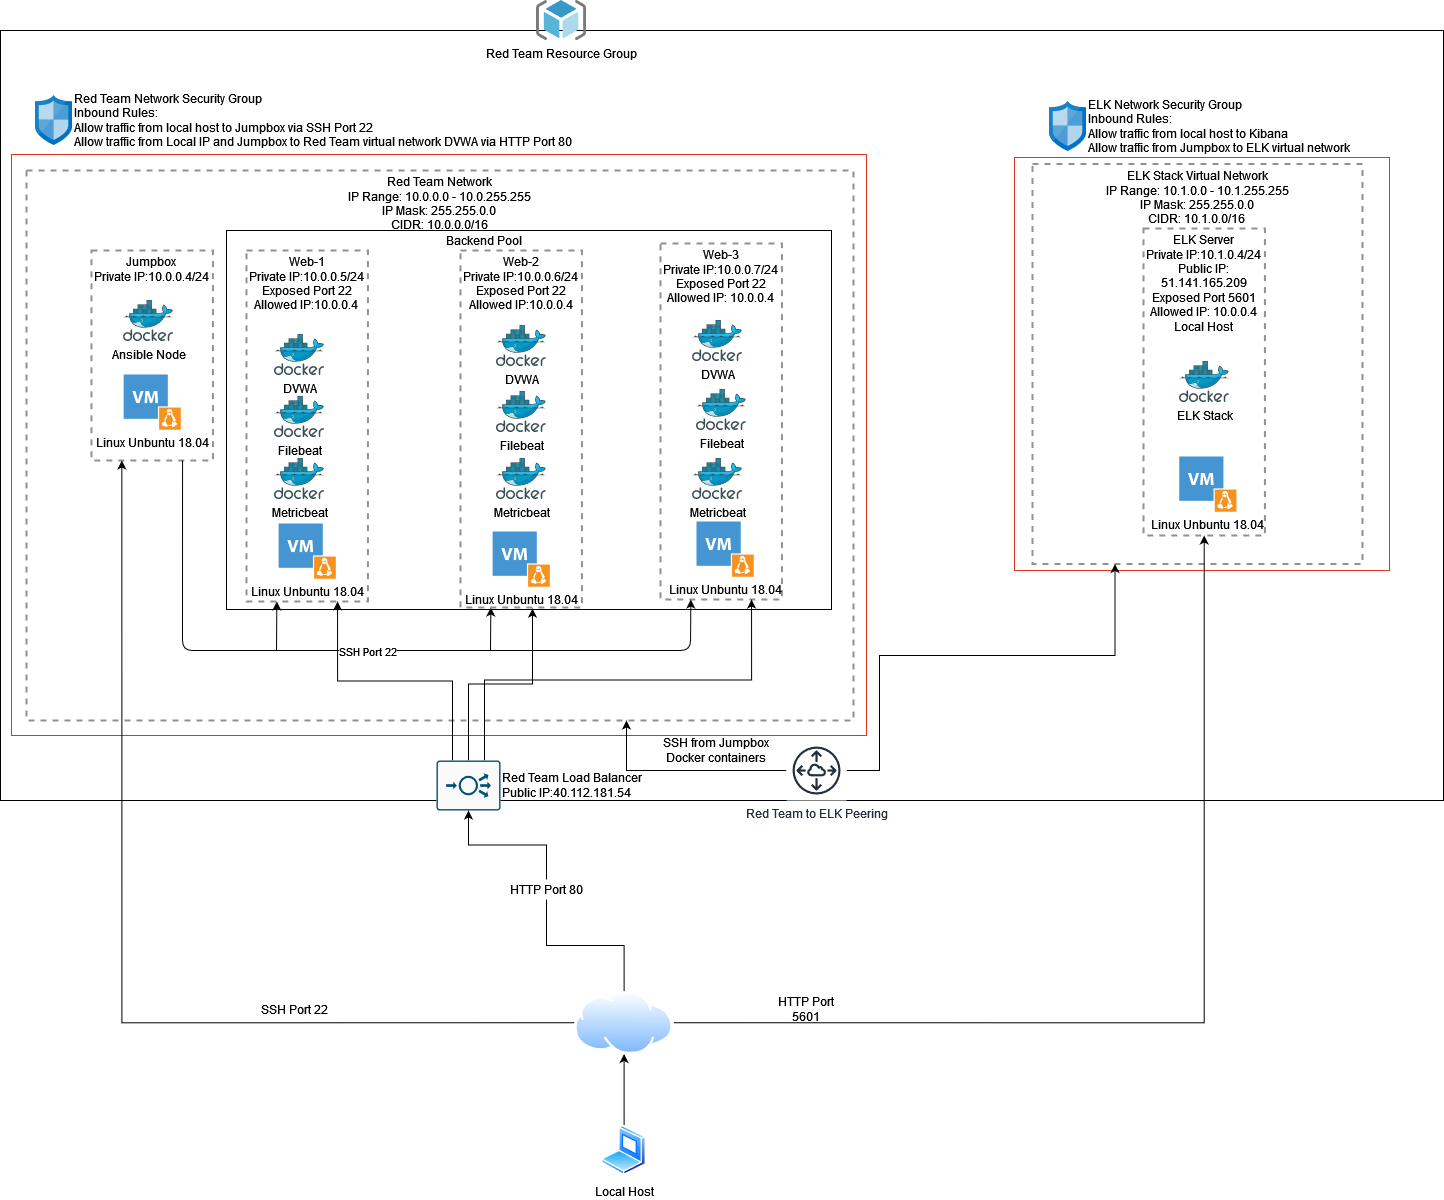

The diagram above was exported from draw.io. Its source (the exported page's mxGraphModel, read from the mxfile embedded in the PNG):
<mxGraphModel dx="1278" dy="2872" grid="0" gridSize="10" guides="1" tooltips="1" connect="1" arrows="1" fold="1" page="1" pageScale="1" pageWidth="1654" pageHeight="2336" math="0" shadow="0">
  <root>
    <mxCell id="0" />
    <mxCell id="1" parent="0" />
    <mxCell id="lGFsIJGhbPCC7UXFkud5-1" value="" style="fillColor=none;strokeColor=#DD3522;verticalAlign=top;fontStyle=0;fontColor=#DD3522;" parent="1" vertex="1">
      <mxGeometry x="1208" y="147" width="375" height="413" as="geometry" />
    </mxCell>
    <mxCell id="6HxlMr-pR_zYSvYQ8H7o-106" value="&lt;div&gt;ELK Stack Virtual Network&lt;/div&gt;&lt;div&gt;IP Range: 10.1.0.0 - 10.1.255.255&lt;/div&gt;&lt;div&gt;IP Mask: 255.255.0.0&lt;/div&gt;&lt;div&gt;CIDR: 10.1.0.0/16&lt;br&gt;&lt;/div&gt;" style="fontStyle=0;verticalAlign=top;align=center;spacingTop=-2;fillColor=none;rounded=0;whiteSpace=wrap;html=1;strokeColor=#919191;strokeWidth=2;dashed=1;container=1;collapsible=0;expand=0;recursiveResize=0;" parent="1" vertex="1">
      <mxGeometry x="1226" y="153.5" width="330" height="400" as="geometry" />
    </mxCell>
    <mxCell id="6HxlMr-pR_zYSvYQ8H7o-120" value="" style="rounded=0;whiteSpace=wrap;html=1;fillColor=none;verticalAlign=top;" parent="6HxlMr-pR_zYSvYQ8H7o-106" vertex="1">
      <mxGeometry x="-1032" y="-133.5" width="1443" height="770" as="geometry" />
    </mxCell>
    <mxCell id="6HxlMr-pR_zYSvYQ8H7o-108" value="&lt;div&gt;ELK Server&lt;br&gt;&lt;/div&gt;&lt;div&gt;Private IP:10.1.0.4/24&lt;/div&gt;&lt;div&gt;Public IP: 51.141.165.209&lt;/div&gt;&lt;div&gt;Exposed Port 5601&lt;/div&gt;&lt;div&gt;Allowed IP: 10.0.0.4 Local Host&lt;br&gt;&lt;/div&gt;" style="fontStyle=0;verticalAlign=top;align=center;spacingTop=-2;fillColor=none;rounded=0;whiteSpace=wrap;html=1;strokeColor=#919191;strokeWidth=2;dashed=1;container=1;collapsible=0;expand=0;recursiveResize=0;" parent="6HxlMr-pR_zYSvYQ8H7o-106" vertex="1">
      <mxGeometry x="111" y="64.5" width="121.4" height="307" as="geometry" />
    </mxCell>
    <mxCell id="6HxlMr-pR_zYSvYQ8H7o-112" value="ELK Stack" style="sketch=0;aspect=fixed;html=1;points=[];align=center;image;fontSize=12;image=img/lib/mscae/Docker.svg;fillColor=none;" parent="6HxlMr-pR_zYSvYQ8H7o-108" vertex="1">
      <mxGeometry x="35.700000000000024" y="133" width="50" height="41" as="geometry" />
    </mxCell>
    <mxCell id="TBJNO1jVNO7Bq6Y3c36b-4" value="Linux Unbuntu 18.04" style="shadow=0;dashed=0;html=1;strokeColor=none;fillColor=#4495D1;labelPosition=center;verticalLabelPosition=bottom;verticalAlign=top;align=center;outlineConnect=0;shape=mxgraph.veeam.vm_linux;" parent="6HxlMr-pR_zYSvYQ8H7o-108" vertex="1">
      <mxGeometry x="35.700000000000045" y="227.99999999999997" width="57.2" height="55.2" as="geometry" />
    </mxCell>
    <mxCell id="6HxlMr-pR_zYSvYQ8H7o-98" value="&lt;div&gt;Red Team Network Security Group &lt;br&gt;&lt;/div&gt;&lt;div&gt;Inbound Rules: &lt;br&gt;&lt;/div&gt;&lt;div&gt;Allow traffic from local host to Jumpbox via SSH Port 22&lt;br&gt;&lt;/div&gt;&lt;div&gt;Allow traffic from Local IP and Jumpbox to Red Team virtual network DVWA via HTTP Port 80&lt;br&gt;&lt;/div&gt;" style="sketch=0;aspect=fixed;html=1;points=[];align=left;image;fontSize=12;image=img/lib/mscae/Network_Security_Groups_Classic.svg;fillColor=none;verticalAlign=middle;labelPosition=right;verticalLabelPosition=middle;" parent="6HxlMr-pR_zYSvYQ8H7o-106" vertex="1">
      <mxGeometry x="-997" y="-68.5" width="37" height="50" as="geometry" />
    </mxCell>
    <mxCell id="lGFsIJGhbPCC7UXFkud5-2" value="" style="fillColor=none;strokeColor=#DD3522;verticalAlign=top;fontStyle=0;fontColor=#DD3522;" parent="1" vertex="1">
      <mxGeometry x="205" y="144" width="855" height="581" as="geometry" />
    </mxCell>
    <mxCell id="9ZaqXrpavL7whl2jTD5z-1" value="" style="rounded=0;whiteSpace=wrap;html=1;fillColor=none;" parent="1" vertex="1">
      <mxGeometry x="420" y="220" width="605" height="379" as="geometry" />
    </mxCell>
    <mxCell id="6HxlMr-pR_zYSvYQ8H7o-89" value="&lt;div&gt;Red Team Network &lt;br&gt;&lt;/div&gt;&lt;div&gt;IP Range: 10.0.0.0 - 10.0.255.255 &lt;br&gt;&lt;/div&gt;&lt;div&gt;IP Mask: 255.255.0.0&lt;/div&gt;&lt;div&gt;CIDR: 10.0.0.0/16&lt;br&gt; &lt;/div&gt;" style="fontStyle=0;verticalAlign=top;align=center;spacingTop=-2;fillColor=none;rounded=0;whiteSpace=wrap;html=1;strokeColor=#919191;strokeWidth=2;dashed=1;container=1;collapsible=0;expand=0;recursiveResize=0;labelPosition=center;verticalLabelPosition=middle;" parent="1" vertex="1">
      <mxGeometry x="220" y="160" width="827" height="550" as="geometry" />
    </mxCell>
    <mxCell id="6HxlMr-pR_zYSvYQ8H7o-75" value="&lt;div&gt;Web-1&lt;/div&gt;&lt;div&gt;Private IP:10.0.0.5/24&lt;/div&gt;&lt;div&gt;Exposed Port 22&lt;/div&gt;&lt;div&gt;Allowed IP:10.0.0.4&lt;br&gt;&lt;/div&gt;&lt;div&gt;&lt;br&gt;&lt;/div&gt;&lt;div&gt;&lt;br&gt;&lt;/div&gt;&lt;div&gt;&lt;br&gt;&lt;/div&gt;" style="fontStyle=0;verticalAlign=top;align=center;spacingTop=-2;fillColor=none;rounded=0;whiteSpace=wrap;html=1;strokeColor=#919191;strokeWidth=2;dashed=1;container=1;collapsible=0;expand=0;recursiveResize=0;" parent="6HxlMr-pR_zYSvYQ8H7o-89" vertex="1">
      <mxGeometry x="220" y="80" width="121.4" height="351" as="geometry" />
    </mxCell>
    <mxCell id="6HxlMr-pR_zYSvYQ8H7o-70" value="Linux Unbuntu 18.04" style="shadow=0;dashed=0;html=1;strokeColor=none;fillColor=#4495D1;labelPosition=center;verticalLabelPosition=bottom;verticalAlign=top;align=center;outlineConnect=0;shape=mxgraph.veeam.vm_linux;" parent="6HxlMr-pR_zYSvYQ8H7o-75" vertex="1">
      <mxGeometry x="32.099999999999966" y="273" width="57.2" height="55.2" as="geometry" />
    </mxCell>
    <mxCell id="6HxlMr-pR_zYSvYQ8H7o-76" value="DVWA" style="sketch=0;aspect=fixed;html=1;points=[];align=center;image;fontSize=12;image=img/lib/mscae/Docker.svg;fillColor=none;" parent="6HxlMr-pR_zYSvYQ8H7o-75" vertex="1">
      <mxGeometry x="28.00000000000002" y="84" width="50" height="41" as="geometry" />
    </mxCell>
    <mxCell id="6HxlMr-pR_zYSvYQ8H7o-77" value="Filebeat" style="sketch=0;aspect=fixed;html=1;points=[];align=center;image;fontSize=12;image=img/lib/mscae/Docker.svg;fillColor=none;" parent="6HxlMr-pR_zYSvYQ8H7o-75" vertex="1">
      <mxGeometry x="28.00000000000002" y="146" width="50" height="41" as="geometry" />
    </mxCell>
    <mxCell id="6HxlMr-pR_zYSvYQ8H7o-78" value="Metricbeat" style="sketch=0;aspect=fixed;html=1;points=[];align=center;image;fontSize=12;image=img/lib/mscae/Docker.svg;fillColor=none;" parent="6HxlMr-pR_zYSvYQ8H7o-75" vertex="1">
      <mxGeometry x="28.00000000000002" y="208" width="50" height="41" as="geometry" />
    </mxCell>
    <mxCell id="6HxlMr-pR_zYSvYQ8H7o-84" value="&lt;div&gt;Web-3&lt;/div&gt;&lt;div&gt;Private IP:10.0.0.7/24&lt;/div&gt;&lt;div&gt;Exposed Port 22&lt;/div&gt;&lt;div&gt;Allowed IP: 10.0.0.4&lt;br&gt;&lt;/div&gt;" style="fontStyle=0;verticalAlign=top;align=center;spacingTop=-2;fillColor=none;rounded=0;whiteSpace=wrap;html=1;strokeColor=#919191;strokeWidth=2;dashed=1;container=1;collapsible=0;expand=0;recursiveResize=0;" parent="6HxlMr-pR_zYSvYQ8H7o-89" vertex="1">
      <mxGeometry x="634" y="73" width="121.4" height="356" as="geometry" />
    </mxCell>
    <mxCell id="6HxlMr-pR_zYSvYQ8H7o-86" value="DVWA" style="sketch=0;aspect=fixed;html=1;points=[];align=center;image;fontSize=12;image=img/lib/mscae/Docker.svg;fillColor=none;" parent="6HxlMr-pR_zYSvYQ8H7o-84" vertex="1">
      <mxGeometry x="32.10000000000002" y="77" width="50" height="41" as="geometry" />
    </mxCell>
    <mxCell id="6HxlMr-pR_zYSvYQ8H7o-87" value="Filebeat" style="sketch=0;aspect=fixed;html=1;points=[];align=center;image;fontSize=12;image=img/lib/mscae/Docker.svg;fillColor=none;" parent="6HxlMr-pR_zYSvYQ8H7o-84" vertex="1">
      <mxGeometry x="35.700000000000024" y="146" width="50" height="41" as="geometry" />
    </mxCell>
    <mxCell id="6HxlMr-pR_zYSvYQ8H7o-88" value="Metricbeat" style="sketch=0;aspect=fixed;html=1;points=[];align=center;image;fontSize=12;image=img/lib/mscae/Docker.svg;fillColor=none;" parent="6HxlMr-pR_zYSvYQ8H7o-84" vertex="1">
      <mxGeometry x="32.10000000000002" y="215" width="50" height="41" as="geometry" />
    </mxCell>
    <mxCell id="TBJNO1jVNO7Bq6Y3c36b-2" value="Linux Unbuntu 18.04" style="shadow=0;dashed=0;html=1;strokeColor=none;fillColor=#4495D1;labelPosition=center;verticalLabelPosition=bottom;verticalAlign=top;align=center;outlineConnect=0;shape=mxgraph.veeam.vm_linux;" parent="6HxlMr-pR_zYSvYQ8H7o-84" vertex="1">
      <mxGeometry x="35.99999999999991" y="278" width="57.2" height="55.2" as="geometry" />
    </mxCell>
    <mxCell id="6HxlMr-pR_zYSvYQ8H7o-91" value="&lt;div&gt;Jumpbox&lt;br&gt;&lt;/div&gt;&lt;div&gt;Private IP:10.0.0.4/24&lt;br&gt;&lt;/div&gt;" style="fontStyle=0;verticalAlign=top;align=center;spacingTop=-2;fillColor=none;rounded=0;whiteSpace=wrap;html=1;strokeColor=#919191;strokeWidth=2;dashed=1;container=1;collapsible=0;expand=0;recursiveResize=0;" parent="6HxlMr-pR_zYSvYQ8H7o-89" vertex="1">
      <mxGeometry x="65" y="80" width="121.4" height="210" as="geometry" />
    </mxCell>
    <mxCell id="6HxlMr-pR_zYSvYQ8H7o-95" value="Ansible Node" style="sketch=0;aspect=fixed;html=1;points=[];align=center;image;fontSize=12;image=img/lib/mscae/Docker.svg;fillColor=none;" parent="6HxlMr-pR_zYSvYQ8H7o-91" vertex="1">
      <mxGeometry x="32.10000000000002" y="50" width="50" height="41" as="geometry" />
    </mxCell>
    <mxCell id="TBJNO1jVNO7Bq6Y3c36b-5" value="Linux Unbuntu 18.04" style="shadow=0;dashed=0;html=1;strokeColor=none;fillColor=#4495D1;labelPosition=center;verticalLabelPosition=bottom;verticalAlign=top;align=center;outlineConnect=0;shape=mxgraph.veeam.vm_linux;" parent="6HxlMr-pR_zYSvYQ8H7o-91" vertex="1">
      <mxGeometry x="32.09999999999991" y="124.00000000000001" width="57.2" height="55.2" as="geometry" />
    </mxCell>
    <mxCell id="6HxlMr-pR_zYSvYQ8H7o-101" value="" style="endArrow=classic;html=1;exitX=0.75;exitY=1;exitDx=0;exitDy=0;entryX=0.25;entryY=1;entryDx=0;entryDy=0;" parent="6HxlMr-pR_zYSvYQ8H7o-89" source="6HxlMr-pR_zYSvYQ8H7o-91" target="6HxlMr-pR_zYSvYQ8H7o-84" edge="1">
      <mxGeometry relative="1" as="geometry">
        <mxPoint x="160" y="480" as="sourcePoint" />
        <mxPoint x="260" y="480" as="targetPoint" />
        <Array as="points">
          <mxPoint x="156" y="480" />
          <mxPoint x="664" y="480" />
        </Array>
      </mxGeometry>
    </mxCell>
    <mxCell id="6HxlMr-pR_zYSvYQ8H7o-102" value="SSH Port 22" style="edgeLabel;resizable=0;html=1;align=center;verticalAlign=middle;" parent="6HxlMr-pR_zYSvYQ8H7o-101" connectable="0" vertex="1">
      <mxGeometry relative="1" as="geometry" />
    </mxCell>
    <mxCell id="6HxlMr-pR_zYSvYQ8H7o-104" value="" style="endArrow=classic;html=1;entryX=0.25;entryY=1;entryDx=0;entryDy=0;" parent="6HxlMr-pR_zYSvYQ8H7o-89" edge="1" target="6HxlMr-pR_zYSvYQ8H7o-79">
      <mxGeometry width="50" height="50" relative="1" as="geometry">
        <mxPoint x="464" y="480" as="sourcePoint" />
        <mxPoint x="400.3499999999999" y="420" as="targetPoint" />
        <Array as="points" />
      </mxGeometry>
    </mxCell>
    <mxCell id="6HxlMr-pR_zYSvYQ8H7o-79" value="&lt;div&gt;Web-2&lt;/div&gt;&lt;div&gt;Private IP:10.0.0.6/24&lt;/div&gt;&lt;div&gt;Exposed Port 22&lt;/div&gt;Allowed IP:10.0.0.4" style="fontStyle=0;verticalAlign=top;align=center;spacingTop=-2;fillColor=none;rounded=0;whiteSpace=wrap;html=1;strokeColor=#919191;strokeWidth=2;dashed=1;container=1;collapsible=0;expand=0;recursiveResize=0;" parent="6HxlMr-pR_zYSvYQ8H7o-89" vertex="1">
      <mxGeometry x="434" y="80" width="121.4" height="357" as="geometry" />
    </mxCell>
    <mxCell id="6HxlMr-pR_zYSvYQ8H7o-81" value="DVWA" style="sketch=0;aspect=fixed;html=1;points=[];align=center;image;fontSize=12;image=img/lib/mscae/Docker.svg;fillColor=none;" parent="6HxlMr-pR_zYSvYQ8H7o-79" vertex="1">
      <mxGeometry x="35.700000000000024" y="75" width="50" height="41" as="geometry" />
    </mxCell>
    <mxCell id="6HxlMr-pR_zYSvYQ8H7o-82" value="Filebeat" style="sketch=0;aspect=fixed;html=1;points=[];align=center;image;fontSize=12;image=img/lib/mscae/Docker.svg;fillColor=none;" parent="6HxlMr-pR_zYSvYQ8H7o-79" vertex="1">
      <mxGeometry x="35.700000000000024" y="141" width="50" height="41" as="geometry" />
    </mxCell>
    <mxCell id="6HxlMr-pR_zYSvYQ8H7o-83" value="Metricbeat" style="sketch=0;aspect=fixed;html=1;points=[];align=center;image;fontSize=12;image=img/lib/mscae/Docker.svg;fillColor=none;" parent="6HxlMr-pR_zYSvYQ8H7o-79" vertex="1">
      <mxGeometry x="35.700000000000024" y="208" width="50" height="41" as="geometry" />
    </mxCell>
    <mxCell id="TBJNO1jVNO7Bq6Y3c36b-1" value="Linux Unbuntu 18.04" style="shadow=0;dashed=0;html=1;strokeColor=none;fillColor=#4495D1;labelPosition=center;verticalLabelPosition=bottom;verticalAlign=top;align=center;outlineConnect=0;shape=mxgraph.veeam.vm_linux;" parent="6HxlMr-pR_zYSvYQ8H7o-79" vertex="1">
      <mxGeometry x="32.09999999999991" y="281" width="57.2" height="55.2" as="geometry" />
    </mxCell>
    <mxCell id="6HxlMr-pR_zYSvYQ8H7o-68" value="Red Team Resource Group" style="sketch=0;aspect=fixed;html=1;points=[];align=center;image;fontSize=12;image=img/lib/mscae/ResourceGroup.svg;fillColor=none;" parent="1" vertex="1">
      <mxGeometry x="730" y="-10" width="50" height="40" as="geometry" />
    </mxCell>
    <mxCell id="6HxlMr-pR_zYSvYQ8H7o-103" value="" style="endArrow=classic;html=1;entryX=0.25;entryY=1;entryDx=0;entryDy=0;" parent="1" target="6HxlMr-pR_zYSvYQ8H7o-75" edge="1">
      <mxGeometry width="50" height="50" relative="1" as="geometry">
        <mxPoint x="470" y="640" as="sourcePoint" />
        <mxPoint x="476" y="580" as="targetPoint" />
        <Array as="points" />
      </mxGeometry>
    </mxCell>
    <mxCell id="6HxlMr-pR_zYSvYQ8H7o-114" value="&lt;div&gt;ELK Network Security Group &lt;br&gt;&lt;/div&gt;&lt;div&gt;Inbound Rules: &lt;br&gt;&lt;/div&gt;&lt;div&gt;Allow traffic from local host to Kibana&lt;br&gt;&lt;/div&gt;&lt;div&gt;Allow traffic from Jumpbox to ELK virtual network&lt;br&gt;&lt;/div&gt;" style="sketch=0;aspect=fixed;html=1;points=[];align=left;image;fontSize=12;image=img/lib/mscae/Network_Security_Groups_Classic.svg;fillColor=none;verticalAlign=middle;labelPosition=right;verticalLabelPosition=middle;" parent="1" vertex="1">
      <mxGeometry x="1243" y="91" width="37" height="50" as="geometry" />
    </mxCell>
    <mxCell id="6HxlMr-pR_zYSvYQ8H7o-116" style="edgeStyle=orthogonalEdgeStyle;rounded=0;orthogonalLoop=1;jettySize=auto;html=1;exitX=0.75;exitY=0;exitDx=0;exitDy=0;exitPerimeter=0;entryX=0.75;entryY=1;entryDx=0;entryDy=0;" parent="1" source="6HxlMr-pR_zYSvYQ8H7o-115" target="6HxlMr-pR_zYSvYQ8H7o-84" edge="1">
      <mxGeometry relative="1" as="geometry" />
    </mxCell>
    <mxCell id="6HxlMr-pR_zYSvYQ8H7o-117" style="edgeStyle=orthogonalEdgeStyle;rounded=0;orthogonalLoop=1;jettySize=auto;html=1;exitX=0.5;exitY=0;exitDx=0;exitDy=0;exitPerimeter=0;entryX=0.593;entryY=1.003;entryDx=0;entryDy=0;entryPerimeter=0;" parent="1" source="6HxlMr-pR_zYSvYQ8H7o-115" target="6HxlMr-pR_zYSvYQ8H7o-79" edge="1">
      <mxGeometry relative="1" as="geometry" />
    </mxCell>
    <mxCell id="6HxlMr-pR_zYSvYQ8H7o-118" style="edgeStyle=orthogonalEdgeStyle;rounded=0;orthogonalLoop=1;jettySize=auto;html=1;exitX=0.25;exitY=0;exitDx=0;exitDy=0;exitPerimeter=0;entryX=0.75;entryY=1;entryDx=0;entryDy=0;" parent="1" source="6HxlMr-pR_zYSvYQ8H7o-115" target="6HxlMr-pR_zYSvYQ8H7o-75" edge="1">
      <mxGeometry relative="1" as="geometry" />
    </mxCell>
    <mxCell id="6HxlMr-pR_zYSvYQ8H7o-115" value="&lt;div&gt;Red Team Load Balancer&lt;/div&gt;&lt;div&gt;Public IP:40.112.181.54 &lt;br&gt;&lt;/div&gt;" style="sketch=0;points=[[0.015,0.015,0],[0.985,0.015,0],[0.985,0.985,0],[0.015,0.985,0],[0.25,0,0],[0.5,0,0],[0.75,0,0],[1,0.25,0],[1,0.5,0],[1,0.75,0],[0.75,1,0],[0.5,1,0],[0.25,1,0],[0,0.75,0],[0,0.5,0],[0,0.25,0]];verticalLabelPosition=middle;html=1;verticalAlign=middle;aspect=fixed;align=left;pointerEvents=1;shape=mxgraph.cisco19.rect;prIcon=load_balancer;fillColor=#FAFAFA;strokeColor=#005073;labelPosition=right;" parent="1" vertex="1">
      <mxGeometry x="630" y="750" width="64" height="50" as="geometry" />
    </mxCell>
    <mxCell id="6HxlMr-pR_zYSvYQ8H7o-122" style="edgeStyle=orthogonalEdgeStyle;rounded=0;orthogonalLoop=1;jettySize=auto;html=1;entryX=0.25;entryY=1;entryDx=0;entryDy=0;exitX=0;exitY=0.5;exitDx=0;exitDy=0;" parent="1" source="lGFsIJGhbPCC7UXFkud5-4" target="6HxlMr-pR_zYSvYQ8H7o-91" edge="1">
      <mxGeometry relative="1" as="geometry">
        <mxPoint x="729" y="1015" as="sourcePoint" />
      </mxGeometry>
    </mxCell>
    <mxCell id="6HxlMr-pR_zYSvYQ8H7o-123" style="edgeStyle=orthogonalEdgeStyle;rounded=0;orthogonalLoop=1;jettySize=auto;html=1;entryX=0.5;entryY=1;entryDx=0;entryDy=0;entryPerimeter=0;exitX=0.5;exitY=0;exitDx=0;exitDy=0;startArrow=none;" parent="1" source="6HxlMr-pR_zYSvYQ8H7o-126" target="6HxlMr-pR_zYSvYQ8H7o-115" edge="1">
      <mxGeometry relative="1" as="geometry">
        <mxPoint x="812" y="956" as="sourcePoint" />
      </mxGeometry>
    </mxCell>
    <mxCell id="6HxlMr-pR_zYSvYQ8H7o-127" style="edgeStyle=orthogonalEdgeStyle;rounded=0;orthogonalLoop=1;jettySize=auto;html=1;entryX=0.5;entryY=1;entryDx=0;entryDy=0;exitX=1;exitY=0.5;exitDx=0;exitDy=0;" parent="1" source="lGFsIJGhbPCC7UXFkud5-4" target="6HxlMr-pR_zYSvYQ8H7o-108" edge="1">
      <mxGeometry relative="1" as="geometry">
        <mxPoint x="865" y="1057" as="sourcePoint" />
      </mxGeometry>
    </mxCell>
    <mxCell id="lGFsIJGhbPCC7UXFkud5-5" style="edgeStyle=orthogonalEdgeStyle;rounded=0;orthogonalLoop=1;jettySize=auto;html=1;" parent="1" source="6HxlMr-pR_zYSvYQ8H7o-121" target="lGFsIJGhbPCC7UXFkud5-4" edge="1">
      <mxGeometry relative="1" as="geometry" />
    </mxCell>
    <mxCell id="6HxlMr-pR_zYSvYQ8H7o-121" value="Local Host" style="aspect=fixed;perimeter=ellipsePerimeter;html=1;align=center;shadow=0;dashed=0;spacingTop=3;image;image=img/lib/active_directory/laptop_client.svg;fillColor=none;" parent="1" vertex="1">
      <mxGeometry x="795.1" y="1115" width="45" height="50" as="geometry" />
    </mxCell>
    <mxCell id="6HxlMr-pR_zYSvYQ8H7o-124" value="SSH Port 22" style="text;html=1;strokeColor=none;fillColor=none;align=center;verticalAlign=middle;whiteSpace=wrap;rounded=0;" parent="1" vertex="1">
      <mxGeometry x="428" y="989" width="120" height="20" as="geometry" />
    </mxCell>
    <mxCell id="6HxlMr-pR_zYSvYQ8H7o-128" value="HTTP Port 5601" style="text;html=1;strokeColor=none;fillColor=none;align=center;verticalAlign=middle;whiteSpace=wrap;rounded=0;" parent="1" vertex="1">
      <mxGeometry x="960" y="989" width="80" height="20" as="geometry" />
    </mxCell>
    <mxCell id="6HxlMr-pR_zYSvYQ8H7o-132" style="edgeStyle=orthogonalEdgeStyle;rounded=0;orthogonalLoop=1;jettySize=auto;html=1;" parent="1" source="6HxlMr-pR_zYSvYQ8H7o-131" target="6HxlMr-pR_zYSvYQ8H7o-89" edge="1">
      <mxGeometry relative="1" as="geometry">
        <Array as="points">
          <mxPoint x="820" y="760" />
        </Array>
      </mxGeometry>
    </mxCell>
    <mxCell id="6HxlMr-pR_zYSvYQ8H7o-134" style="edgeStyle=orthogonalEdgeStyle;rounded=0;orthogonalLoop=1;jettySize=auto;html=1;entryX=0.25;entryY=1;entryDx=0;entryDy=0;" parent="1" source="6HxlMr-pR_zYSvYQ8H7o-131" target="6HxlMr-pR_zYSvYQ8H7o-106" edge="1">
      <mxGeometry relative="1" as="geometry">
        <Array as="points">
          <mxPoint x="1073" y="760" />
          <mxPoint x="1073" y="645" />
        </Array>
      </mxGeometry>
    </mxCell>
    <mxCell id="6HxlMr-pR_zYSvYQ8H7o-131" value="Red Team to ELK Peering" style="sketch=0;outlineConnect=0;fontColor=#232F3E;gradientColor=none;strokeColor=#232F3E;fillColor=#ffffff;dashed=0;verticalLabelPosition=bottom;verticalAlign=top;align=center;html=1;fontSize=12;fontStyle=0;aspect=fixed;shape=mxgraph.aws4.resourceIcon;resIcon=mxgraph.aws4.peering;" parent="1" vertex="1">
      <mxGeometry x="980" y="730" width="60" height="60" as="geometry" />
    </mxCell>
    <mxCell id="6HxlMr-pR_zYSvYQ8H7o-135" value="&lt;div&gt;SSH from Jumpbox&lt;/div&gt;&lt;div&gt;Docker containers&lt;br&gt;&lt;/div&gt;" style="text;html=1;strokeColor=none;fillColor=none;align=center;verticalAlign=middle;whiteSpace=wrap;rounded=0;" parent="1" vertex="1">
      <mxGeometry x="850" y="730" width="120" height="20" as="geometry" />
    </mxCell>
    <mxCell id="lGFsIJGhbPCC7UXFkud5-4" value="" style="aspect=fixed;perimeter=ellipsePerimeter;html=1;align=center;shadow=0;dashed=0;spacingTop=3;image;image=img/lib/active_directory/internet_cloud.svg;" parent="1" vertex="1">
      <mxGeometry x="768" y="981" width="99.21" height="62.5" as="geometry" />
    </mxCell>
    <mxCell id="6HxlMr-pR_zYSvYQ8H7o-126" value="HTTP Port 80" style="text;html=1;strokeColor=none;fillColor=none;align=center;verticalAlign=middle;whiteSpace=wrap;rounded=0;" parent="1" vertex="1">
      <mxGeometry x="700" y="869" width="80" height="20" as="geometry" />
    </mxCell>
    <mxCell id="lGFsIJGhbPCC7UXFkud5-6" value="" style="edgeStyle=orthogonalEdgeStyle;rounded=0;orthogonalLoop=1;jettySize=auto;html=1;entryX=0.5;entryY=1;entryDx=0;entryDy=0;entryPerimeter=0;exitX=0.5;exitY=0;exitDx=0;exitDy=0;endArrow=none;" parent="1" source="lGFsIJGhbPCC7UXFkud5-4" target="6HxlMr-pR_zYSvYQ8H7o-126" edge="1">
      <mxGeometry relative="1" as="geometry">
        <mxPoint x="817.605" y="981" as="sourcePoint" />
        <mxPoint x="662" y="800" as="targetPoint" />
      </mxGeometry>
    </mxCell>
    <mxCell id="9ZaqXrpavL7whl2jTD5z-2" value="Backend Pool" style="text;html=1;strokeColor=none;fillColor=none;align=center;verticalAlign=middle;whiteSpace=wrap;rounded=0;" parent="1" vertex="1">
      <mxGeometry x="616" y="220" width="124" height="20" as="geometry" />
    </mxCell>
  </root>
</mxGraphModel>